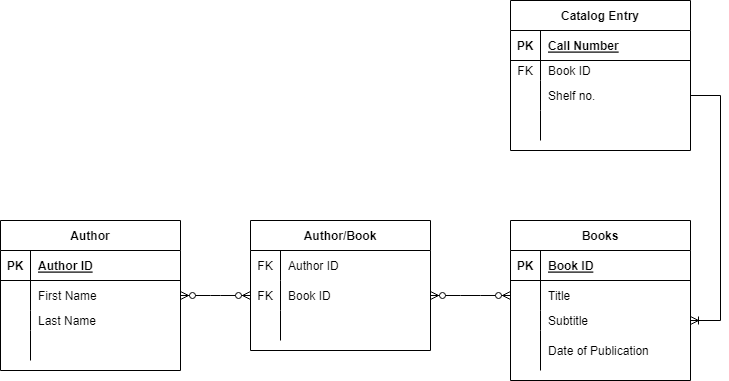

The diagram above was exported from draw.io. Its source (the exported page's mxGraphModel, read from the mxfile embedded in the PNG):
<mxGraphModel dx="1038" dy="592" grid="1" gridSize="10" guides="1" tooltips="1" connect="1" arrows="1" fold="1" page="1" pageScale="1" pageWidth="850" pageHeight="1100" math="0" shadow="0">
  <root>
    <mxCell id="0" />
    <mxCell id="1" parent="0" />
    <mxCell id="JNHqMtvK0ccL2q-Q_vVX-24" value="Catalog Entry" style="shape=table;startSize=30;container=1;collapsible=1;childLayout=tableLayout;fixedRows=1;rowLines=0;fontStyle=1;align=center;resizeLast=1;" parent="1" vertex="1">
      <mxGeometry x="550" y="120" width="180" height="150" as="geometry" />
    </mxCell>
    <mxCell id="JNHqMtvK0ccL2q-Q_vVX-25" value="" style="shape=tableRow;horizontal=0;startSize=0;swimlaneHead=0;swimlaneBody=0;fillColor=none;collapsible=0;dropTarget=0;points=[[0,0.5],[1,0.5]];portConstraint=eastwest;top=0;left=0;right=0;bottom=1;" parent="JNHqMtvK0ccL2q-Q_vVX-24" vertex="1">
      <mxGeometry y="30" width="180" height="30" as="geometry" />
    </mxCell>
    <mxCell id="JNHqMtvK0ccL2q-Q_vVX-26" value="PK" style="shape=partialRectangle;connectable=0;fillColor=none;top=0;left=0;bottom=0;right=0;fontStyle=1;overflow=hidden;" parent="JNHqMtvK0ccL2q-Q_vVX-25" vertex="1">
      <mxGeometry width="30" height="30" as="geometry">
        <mxRectangle width="30" height="30" as="alternateBounds" />
      </mxGeometry>
    </mxCell>
    <mxCell id="JNHqMtvK0ccL2q-Q_vVX-27" value="Call Number" style="shape=partialRectangle;connectable=0;fillColor=none;top=0;left=0;bottom=0;right=0;align=left;spacingLeft=6;fontStyle=5;overflow=hidden;" parent="JNHqMtvK0ccL2q-Q_vVX-25" vertex="1">
      <mxGeometry x="30" width="150" height="30" as="geometry">
        <mxRectangle width="150" height="30" as="alternateBounds" />
      </mxGeometry>
    </mxCell>
    <mxCell id="JNHqMtvK0ccL2q-Q_vVX-28" value="" style="shape=tableRow;horizontal=0;startSize=0;swimlaneHead=0;swimlaneBody=0;fillColor=none;collapsible=0;dropTarget=0;points=[[0,0.5],[1,0.5]];portConstraint=eastwest;top=0;left=0;right=0;bottom=0;" parent="JNHqMtvK0ccL2q-Q_vVX-24" vertex="1">
      <mxGeometry y="60" width="180" height="20" as="geometry" />
    </mxCell>
    <mxCell id="JNHqMtvK0ccL2q-Q_vVX-29" value="FK" style="shape=partialRectangle;connectable=0;fillColor=none;top=0;left=0;bottom=0;right=0;editable=1;overflow=hidden;" parent="JNHqMtvK0ccL2q-Q_vVX-28" vertex="1">
      <mxGeometry width="30" height="20" as="geometry">
        <mxRectangle width="30" height="20" as="alternateBounds" />
      </mxGeometry>
    </mxCell>
    <mxCell id="JNHqMtvK0ccL2q-Q_vVX-30" value="Book ID" style="shape=partialRectangle;connectable=0;fillColor=none;top=0;left=0;bottom=0;right=0;align=left;spacingLeft=6;overflow=hidden;" parent="JNHqMtvK0ccL2q-Q_vVX-28" vertex="1">
      <mxGeometry x="30" width="150" height="20" as="geometry">
        <mxRectangle width="150" height="20" as="alternateBounds" />
      </mxGeometry>
    </mxCell>
    <mxCell id="JNHqMtvK0ccL2q-Q_vVX-31" value="" style="shape=tableRow;horizontal=0;startSize=0;swimlaneHead=0;swimlaneBody=0;fillColor=none;collapsible=0;dropTarget=0;points=[[0,0.5],[1,0.5]];portConstraint=eastwest;top=0;left=0;right=0;bottom=0;" parent="JNHqMtvK0ccL2q-Q_vVX-24" vertex="1">
      <mxGeometry y="80" width="180" height="30" as="geometry" />
    </mxCell>
    <mxCell id="JNHqMtvK0ccL2q-Q_vVX-32" value="" style="shape=partialRectangle;connectable=0;fillColor=none;top=0;left=0;bottom=0;right=0;editable=1;overflow=hidden;" parent="JNHqMtvK0ccL2q-Q_vVX-31" vertex="1">
      <mxGeometry width="30" height="30" as="geometry">
        <mxRectangle width="30" height="30" as="alternateBounds" />
      </mxGeometry>
    </mxCell>
    <mxCell id="JNHqMtvK0ccL2q-Q_vVX-33" value="Shelf no." style="shape=partialRectangle;connectable=0;fillColor=none;top=0;left=0;bottom=0;right=0;align=left;spacingLeft=6;overflow=hidden;" parent="JNHqMtvK0ccL2q-Q_vVX-31" vertex="1">
      <mxGeometry x="30" width="150" height="30" as="geometry">
        <mxRectangle width="150" height="30" as="alternateBounds" />
      </mxGeometry>
    </mxCell>
    <mxCell id="JNHqMtvK0ccL2q-Q_vVX-34" value="" style="shape=tableRow;horizontal=0;startSize=0;swimlaneHead=0;swimlaneBody=0;fillColor=none;collapsible=0;dropTarget=0;points=[[0,0.5],[1,0.5]];portConstraint=eastwest;top=0;left=0;right=0;bottom=0;" parent="JNHqMtvK0ccL2q-Q_vVX-24" vertex="1">
      <mxGeometry y="110" width="180" height="30" as="geometry" />
    </mxCell>
    <mxCell id="JNHqMtvK0ccL2q-Q_vVX-35" value="" style="shape=partialRectangle;connectable=0;fillColor=none;top=0;left=0;bottom=0;right=0;editable=1;overflow=hidden;" parent="JNHqMtvK0ccL2q-Q_vVX-34" vertex="1">
      <mxGeometry width="30" height="30" as="geometry">
        <mxRectangle width="30" height="30" as="alternateBounds" />
      </mxGeometry>
    </mxCell>
    <mxCell id="JNHqMtvK0ccL2q-Q_vVX-36" value="" style="shape=partialRectangle;connectable=0;fillColor=none;top=0;left=0;bottom=0;right=0;align=left;spacingLeft=6;overflow=hidden;" parent="JNHqMtvK0ccL2q-Q_vVX-34" vertex="1">
      <mxGeometry x="30" width="150" height="30" as="geometry">
        <mxRectangle width="150" height="30" as="alternateBounds" />
      </mxGeometry>
    </mxCell>
    <mxCell id="JNHqMtvK0ccL2q-Q_vVX-37" value="Books" style="shape=table;startSize=30;container=1;collapsible=1;childLayout=tableLayout;fixedRows=1;rowLines=0;fontStyle=1;align=center;resizeLast=1;" parent="1" vertex="1">
      <mxGeometry x="550" y="340" width="180" height="160" as="geometry" />
    </mxCell>
    <mxCell id="JNHqMtvK0ccL2q-Q_vVX-38" value="" style="shape=tableRow;horizontal=0;startSize=0;swimlaneHead=0;swimlaneBody=0;fillColor=none;collapsible=0;dropTarget=0;points=[[0,0.5],[1,0.5]];portConstraint=eastwest;top=0;left=0;right=0;bottom=1;" parent="JNHqMtvK0ccL2q-Q_vVX-37" vertex="1">
      <mxGeometry y="30" width="180" height="30" as="geometry" />
    </mxCell>
    <mxCell id="JNHqMtvK0ccL2q-Q_vVX-39" value="PK" style="shape=partialRectangle;connectable=0;fillColor=none;top=0;left=0;bottom=0;right=0;fontStyle=1;overflow=hidden;" parent="JNHqMtvK0ccL2q-Q_vVX-38" vertex="1">
      <mxGeometry width="30" height="30" as="geometry">
        <mxRectangle width="30" height="30" as="alternateBounds" />
      </mxGeometry>
    </mxCell>
    <mxCell id="JNHqMtvK0ccL2q-Q_vVX-40" value="Book ID" style="shape=partialRectangle;connectable=0;fillColor=none;top=0;left=0;bottom=0;right=0;align=left;spacingLeft=6;fontStyle=5;overflow=hidden;" parent="JNHqMtvK0ccL2q-Q_vVX-38" vertex="1">
      <mxGeometry x="30" width="150" height="30" as="geometry">
        <mxRectangle width="150" height="30" as="alternateBounds" />
      </mxGeometry>
    </mxCell>
    <mxCell id="JNHqMtvK0ccL2q-Q_vVX-41" value="" style="shape=tableRow;horizontal=0;startSize=0;swimlaneHead=0;swimlaneBody=0;fillColor=none;collapsible=0;dropTarget=0;points=[[0,0.5],[1,0.5]];portConstraint=eastwest;top=0;left=0;right=0;bottom=0;" parent="JNHqMtvK0ccL2q-Q_vVX-37" vertex="1">
      <mxGeometry y="60" width="180" height="30" as="geometry" />
    </mxCell>
    <mxCell id="JNHqMtvK0ccL2q-Q_vVX-42" value="" style="shape=partialRectangle;connectable=0;fillColor=none;top=0;left=0;bottom=0;right=0;editable=1;overflow=hidden;" parent="JNHqMtvK0ccL2q-Q_vVX-41" vertex="1">
      <mxGeometry width="30" height="30" as="geometry">
        <mxRectangle width="30" height="30" as="alternateBounds" />
      </mxGeometry>
    </mxCell>
    <mxCell id="JNHqMtvK0ccL2q-Q_vVX-43" value="Title" style="shape=partialRectangle;connectable=0;fillColor=none;top=0;left=0;bottom=0;right=0;align=left;spacingLeft=6;overflow=hidden;" parent="JNHqMtvK0ccL2q-Q_vVX-41" vertex="1">
      <mxGeometry x="30" width="150" height="30" as="geometry">
        <mxRectangle width="150" height="30" as="alternateBounds" />
      </mxGeometry>
    </mxCell>
    <mxCell id="JNHqMtvK0ccL2q-Q_vVX-44" value="" style="shape=tableRow;horizontal=0;startSize=0;swimlaneHead=0;swimlaneBody=0;fillColor=none;collapsible=0;dropTarget=0;points=[[0,0.5],[1,0.5]];portConstraint=eastwest;top=0;left=0;right=0;bottom=0;" parent="JNHqMtvK0ccL2q-Q_vVX-37" vertex="1">
      <mxGeometry y="90" width="180" height="20" as="geometry" />
    </mxCell>
    <mxCell id="JNHqMtvK0ccL2q-Q_vVX-45" value="" style="shape=partialRectangle;connectable=0;fillColor=none;top=0;left=0;bottom=0;right=0;editable=1;overflow=hidden;" parent="JNHqMtvK0ccL2q-Q_vVX-44" vertex="1">
      <mxGeometry width="30" height="20" as="geometry">
        <mxRectangle width="30" height="20" as="alternateBounds" />
      </mxGeometry>
    </mxCell>
    <mxCell id="JNHqMtvK0ccL2q-Q_vVX-46" value="Subtitle" style="shape=partialRectangle;connectable=0;fillColor=none;top=0;left=0;bottom=0;right=0;align=left;spacingLeft=6;overflow=hidden;" parent="JNHqMtvK0ccL2q-Q_vVX-44" vertex="1">
      <mxGeometry x="30" width="150" height="20" as="geometry">
        <mxRectangle width="150" height="20" as="alternateBounds" />
      </mxGeometry>
    </mxCell>
    <mxCell id="JNHqMtvK0ccL2q-Q_vVX-47" value="" style="shape=tableRow;horizontal=0;startSize=0;swimlaneHead=0;swimlaneBody=0;fillColor=none;collapsible=0;dropTarget=0;points=[[0,0.5],[1,0.5]];portConstraint=eastwest;top=0;left=0;right=0;bottom=0;" parent="JNHqMtvK0ccL2q-Q_vVX-37" vertex="1">
      <mxGeometry y="110" width="180" height="40" as="geometry" />
    </mxCell>
    <mxCell id="JNHqMtvK0ccL2q-Q_vVX-48" value="" style="shape=partialRectangle;connectable=0;fillColor=none;top=0;left=0;bottom=0;right=0;editable=1;overflow=hidden;" parent="JNHqMtvK0ccL2q-Q_vVX-47" vertex="1">
      <mxGeometry width="30" height="40" as="geometry">
        <mxRectangle width="30" height="40" as="alternateBounds" />
      </mxGeometry>
    </mxCell>
    <mxCell id="JNHqMtvK0ccL2q-Q_vVX-49" value="Date of Publication" style="shape=partialRectangle;connectable=0;fillColor=none;top=0;left=0;bottom=0;right=0;align=left;spacingLeft=6;overflow=hidden;" parent="JNHqMtvK0ccL2q-Q_vVX-47" vertex="1">
      <mxGeometry x="30" width="150" height="40" as="geometry">
        <mxRectangle width="150" height="40" as="alternateBounds" />
      </mxGeometry>
    </mxCell>
    <mxCell id="JNHqMtvK0ccL2q-Q_vVX-50" value="Author" style="shape=table;startSize=30;container=1;collapsible=1;childLayout=tableLayout;fixedRows=1;rowLines=0;fontStyle=1;align=center;resizeLast=1;" parent="1" vertex="1">
      <mxGeometry x="40" y="340" width="180" height="150" as="geometry" />
    </mxCell>
    <mxCell id="JNHqMtvK0ccL2q-Q_vVX-51" value="" style="shape=tableRow;horizontal=0;startSize=0;swimlaneHead=0;swimlaneBody=0;fillColor=none;collapsible=0;dropTarget=0;points=[[0,0.5],[1,0.5]];portConstraint=eastwest;top=0;left=0;right=0;bottom=1;" parent="JNHqMtvK0ccL2q-Q_vVX-50" vertex="1">
      <mxGeometry y="30" width="180" height="30" as="geometry" />
    </mxCell>
    <mxCell id="JNHqMtvK0ccL2q-Q_vVX-52" value="PK" style="shape=partialRectangle;connectable=0;fillColor=none;top=0;left=0;bottom=0;right=0;fontStyle=1;overflow=hidden;" parent="JNHqMtvK0ccL2q-Q_vVX-51" vertex="1">
      <mxGeometry width="30" height="30" as="geometry">
        <mxRectangle width="30" height="30" as="alternateBounds" />
      </mxGeometry>
    </mxCell>
    <mxCell id="JNHqMtvK0ccL2q-Q_vVX-53" value="Author ID" style="shape=partialRectangle;connectable=0;fillColor=none;top=0;left=0;bottom=0;right=0;align=left;spacingLeft=6;fontStyle=5;overflow=hidden;" parent="JNHqMtvK0ccL2q-Q_vVX-51" vertex="1">
      <mxGeometry x="30" width="150" height="30" as="geometry">
        <mxRectangle width="150" height="30" as="alternateBounds" />
      </mxGeometry>
    </mxCell>
    <mxCell id="JNHqMtvK0ccL2q-Q_vVX-54" value="" style="shape=tableRow;horizontal=0;startSize=0;swimlaneHead=0;swimlaneBody=0;fillColor=none;collapsible=0;dropTarget=0;points=[[0,0.5],[1,0.5]];portConstraint=eastwest;top=0;left=0;right=0;bottom=0;" parent="JNHqMtvK0ccL2q-Q_vVX-50" vertex="1">
      <mxGeometry y="60" width="180" height="30" as="geometry" />
    </mxCell>
    <mxCell id="JNHqMtvK0ccL2q-Q_vVX-55" value="" style="shape=partialRectangle;connectable=0;fillColor=none;top=0;left=0;bottom=0;right=0;editable=1;overflow=hidden;" parent="JNHqMtvK0ccL2q-Q_vVX-54" vertex="1">
      <mxGeometry width="30" height="30" as="geometry">
        <mxRectangle width="30" height="30" as="alternateBounds" />
      </mxGeometry>
    </mxCell>
    <mxCell id="JNHqMtvK0ccL2q-Q_vVX-56" value="First Name" style="shape=partialRectangle;connectable=0;fillColor=none;top=0;left=0;bottom=0;right=0;align=left;spacingLeft=6;overflow=hidden;" parent="JNHqMtvK0ccL2q-Q_vVX-54" vertex="1">
      <mxGeometry x="30" width="150" height="30" as="geometry">
        <mxRectangle width="150" height="30" as="alternateBounds" />
      </mxGeometry>
    </mxCell>
    <mxCell id="JNHqMtvK0ccL2q-Q_vVX-57" value="" style="shape=tableRow;horizontal=0;startSize=0;swimlaneHead=0;swimlaneBody=0;fillColor=none;collapsible=0;dropTarget=0;points=[[0,0.5],[1,0.5]];portConstraint=eastwest;top=0;left=0;right=0;bottom=0;" parent="JNHqMtvK0ccL2q-Q_vVX-50" vertex="1">
      <mxGeometry y="90" width="180" height="20" as="geometry" />
    </mxCell>
    <mxCell id="JNHqMtvK0ccL2q-Q_vVX-58" value="" style="shape=partialRectangle;connectable=0;fillColor=none;top=0;left=0;bottom=0;right=0;editable=1;overflow=hidden;" parent="JNHqMtvK0ccL2q-Q_vVX-57" vertex="1">
      <mxGeometry width="30" height="20" as="geometry">
        <mxRectangle width="30" height="20" as="alternateBounds" />
      </mxGeometry>
    </mxCell>
    <mxCell id="JNHqMtvK0ccL2q-Q_vVX-59" value="Last Name" style="shape=partialRectangle;connectable=0;fillColor=none;top=0;left=0;bottom=0;right=0;align=left;spacingLeft=6;overflow=hidden;" parent="JNHqMtvK0ccL2q-Q_vVX-57" vertex="1">
      <mxGeometry x="30" width="150" height="20" as="geometry">
        <mxRectangle width="150" height="20" as="alternateBounds" />
      </mxGeometry>
    </mxCell>
    <mxCell id="JNHqMtvK0ccL2q-Q_vVX-60" value="" style="shape=tableRow;horizontal=0;startSize=0;swimlaneHead=0;swimlaneBody=0;fillColor=none;collapsible=0;dropTarget=0;points=[[0,0.5],[1,0.5]];portConstraint=eastwest;top=0;left=0;right=0;bottom=0;" parent="JNHqMtvK0ccL2q-Q_vVX-50" vertex="1">
      <mxGeometry y="110" width="180" height="30" as="geometry" />
    </mxCell>
    <mxCell id="JNHqMtvK0ccL2q-Q_vVX-61" value="" style="shape=partialRectangle;connectable=0;fillColor=none;top=0;left=0;bottom=0;right=0;editable=1;overflow=hidden;" parent="JNHqMtvK0ccL2q-Q_vVX-60" vertex="1">
      <mxGeometry width="30" height="30" as="geometry">
        <mxRectangle width="30" height="30" as="alternateBounds" />
      </mxGeometry>
    </mxCell>
    <mxCell id="JNHqMtvK0ccL2q-Q_vVX-62" value="" style="shape=partialRectangle;connectable=0;fillColor=none;top=0;left=0;bottom=0;right=0;align=left;spacingLeft=6;overflow=hidden;" parent="JNHqMtvK0ccL2q-Q_vVX-60" vertex="1">
      <mxGeometry x="30" width="150" height="30" as="geometry">
        <mxRectangle width="150" height="30" as="alternateBounds" />
      </mxGeometry>
    </mxCell>
    <mxCell id="JNHqMtvK0ccL2q-Q_vVX-64" value="Author/Book" style="shape=table;startSize=30;container=1;collapsible=1;childLayout=tableLayout;fixedRows=1;rowLines=0;fontStyle=1;align=center;resizeLast=1;" parent="1" vertex="1">
      <mxGeometry x="290" y="340" width="180" height="130" as="geometry" />
    </mxCell>
    <mxCell id="JNHqMtvK0ccL2q-Q_vVX-68" value="" style="shape=tableRow;horizontal=0;startSize=0;swimlaneHead=0;swimlaneBody=0;fillColor=none;collapsible=0;dropTarget=0;points=[[0,0.5],[1,0.5]];portConstraint=eastwest;top=0;left=0;right=0;bottom=0;" parent="JNHqMtvK0ccL2q-Q_vVX-64" vertex="1">
      <mxGeometry y="30" width="180" height="30" as="geometry" />
    </mxCell>
    <mxCell id="JNHqMtvK0ccL2q-Q_vVX-69" value="FK" style="shape=partialRectangle;connectable=0;fillColor=none;top=0;left=0;bottom=0;right=0;editable=1;overflow=hidden;" parent="JNHqMtvK0ccL2q-Q_vVX-68" vertex="1">
      <mxGeometry width="30" height="30" as="geometry">
        <mxRectangle width="30" height="30" as="alternateBounds" />
      </mxGeometry>
    </mxCell>
    <mxCell id="JNHqMtvK0ccL2q-Q_vVX-70" value="Author ID" style="shape=partialRectangle;connectable=0;fillColor=none;top=0;left=0;bottom=0;right=0;align=left;spacingLeft=6;overflow=hidden;" parent="JNHqMtvK0ccL2q-Q_vVX-68" vertex="1">
      <mxGeometry x="30" width="150" height="30" as="geometry">
        <mxRectangle width="150" height="30" as="alternateBounds" />
      </mxGeometry>
    </mxCell>
    <mxCell id="JNHqMtvK0ccL2q-Q_vVX-71" value="" style="shape=tableRow;horizontal=0;startSize=0;swimlaneHead=0;swimlaneBody=0;fillColor=none;collapsible=0;dropTarget=0;points=[[0,0.5],[1,0.5]];portConstraint=eastwest;top=0;left=0;right=0;bottom=0;" parent="JNHqMtvK0ccL2q-Q_vVX-64" vertex="1">
      <mxGeometry y="60" width="180" height="30" as="geometry" />
    </mxCell>
    <mxCell id="JNHqMtvK0ccL2q-Q_vVX-72" value="FK" style="shape=partialRectangle;connectable=0;fillColor=none;top=0;left=0;bottom=0;right=0;editable=1;overflow=hidden;" parent="JNHqMtvK0ccL2q-Q_vVX-71" vertex="1">
      <mxGeometry width="30" height="30" as="geometry">
        <mxRectangle width="30" height="30" as="alternateBounds" />
      </mxGeometry>
    </mxCell>
    <mxCell id="JNHqMtvK0ccL2q-Q_vVX-73" value="Book ID" style="shape=partialRectangle;connectable=0;fillColor=none;top=0;left=0;bottom=0;right=0;align=left;spacingLeft=6;overflow=hidden;" parent="JNHqMtvK0ccL2q-Q_vVX-71" vertex="1">
      <mxGeometry x="30" width="150" height="30" as="geometry">
        <mxRectangle width="150" height="30" as="alternateBounds" />
      </mxGeometry>
    </mxCell>
    <mxCell id="JNHqMtvK0ccL2q-Q_vVX-74" value="" style="shape=tableRow;horizontal=0;startSize=0;swimlaneHead=0;swimlaneBody=0;fillColor=none;collapsible=0;dropTarget=0;points=[[0,0.5],[1,0.5]];portConstraint=eastwest;top=0;left=0;right=0;bottom=0;" parent="JNHqMtvK0ccL2q-Q_vVX-64" vertex="1">
      <mxGeometry y="90" width="180" height="30" as="geometry" />
    </mxCell>
    <mxCell id="JNHqMtvK0ccL2q-Q_vVX-75" value="" style="shape=partialRectangle;connectable=0;fillColor=none;top=0;left=0;bottom=0;right=0;editable=1;overflow=hidden;" parent="JNHqMtvK0ccL2q-Q_vVX-74" vertex="1">
      <mxGeometry width="30" height="30" as="geometry">
        <mxRectangle width="30" height="30" as="alternateBounds" />
      </mxGeometry>
    </mxCell>
    <mxCell id="JNHqMtvK0ccL2q-Q_vVX-76" value="" style="shape=partialRectangle;connectable=0;fillColor=none;top=0;left=0;bottom=0;right=0;align=left;spacingLeft=6;overflow=hidden;" parent="JNHqMtvK0ccL2q-Q_vVX-74" vertex="1">
      <mxGeometry x="30" width="150" height="30" as="geometry">
        <mxRectangle width="150" height="30" as="alternateBounds" />
      </mxGeometry>
    </mxCell>
    <mxCell id="JNHqMtvK0ccL2q-Q_vVX-77" value="" style="edgeStyle=entityRelationEdgeStyle;fontSize=12;html=1;endArrow=ERoneToMany;rounded=0;exitX=1;exitY=0.5;exitDx=0;exitDy=0;entryX=1;entryY=0.5;entryDx=0;entryDy=0;" parent="1" source="JNHqMtvK0ccL2q-Q_vVX-31" target="JNHqMtvK0ccL2q-Q_vVX-44" edge="1">
      <mxGeometry width="100" height="100" relative="1" as="geometry">
        <mxPoint x="450" y="350" as="sourcePoint" />
        <mxPoint x="550" y="250" as="targetPoint" />
      </mxGeometry>
    </mxCell>
    <mxCell id="JNHqMtvK0ccL2q-Q_vVX-78" value="" style="edgeStyle=entityRelationEdgeStyle;fontSize=12;html=1;endArrow=ERzeroToMany;endFill=1;startArrow=ERzeroToMany;rounded=0;exitX=1;exitY=0.5;exitDx=0;exitDy=0;entryX=0;entryY=0.5;entryDx=0;entryDy=0;" parent="1" source="JNHqMtvK0ccL2q-Q_vVX-71" target="JNHqMtvK0ccL2q-Q_vVX-41" edge="1">
      <mxGeometry width="100" height="100" relative="1" as="geometry">
        <mxPoint x="490" y="650" as="sourcePoint" />
        <mxPoint x="590" y="550" as="targetPoint" />
      </mxGeometry>
    </mxCell>
    <mxCell id="JNHqMtvK0ccL2q-Q_vVX-79" value="" style="edgeStyle=entityRelationEdgeStyle;fontSize=12;html=1;endArrow=ERzeroToMany;endFill=1;startArrow=ERzeroToMany;rounded=0;exitX=1;exitY=0.5;exitDx=0;exitDy=0;entryX=0;entryY=0.5;entryDx=0;entryDy=0;" parent="1" source="JNHqMtvK0ccL2q-Q_vVX-54" target="JNHqMtvK0ccL2q-Q_vVX-71" edge="1">
      <mxGeometry width="100" height="100" relative="1" as="geometry">
        <mxPoint x="300" y="590" as="sourcePoint" />
        <mxPoint x="400" y="490" as="targetPoint" />
      </mxGeometry>
    </mxCell>
  </root>
</mxGraphModel>